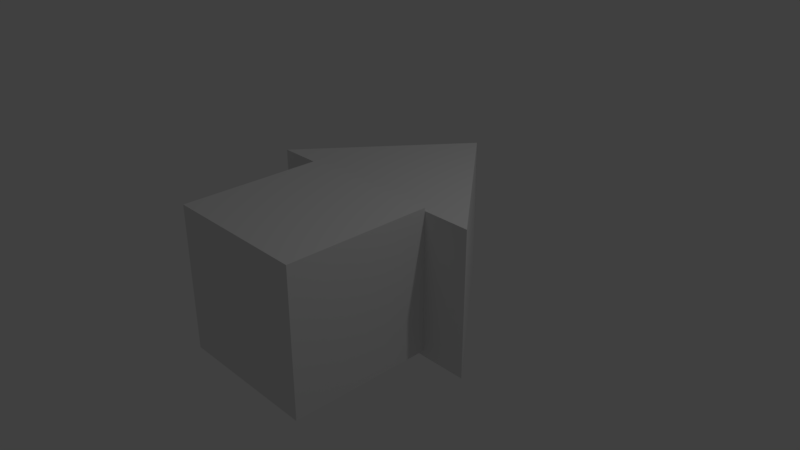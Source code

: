 # Source: 3DArrow.blend  (saved by Blender 2.79.0; exported with 4.5.12 LTS)
import bpy
from mathutils import Matrix  # noqa: F401  (used for matrix-valued properties, if any)

bpy.ops.wm.read_factory_settings(use_empty=True)
scene = bpy.context.scene
scene.name = 'Scene'

# ---- collections
col_collection_1 = bpy.data.collections.new('Collection 1'); scene.collection.children.link(col_collection_1)

# ---- materials (node trees are filled in below, after node groups)
mat_material = bpy.data.materials.new('Material')
mat_material.alpha_threshold = 0.0
mat_material.use_transparent_shadow = False
mat_material.roughness = 0.5
mat_material.line_color = (0.0, 0.0, 0.0, 1.0)

# ---- material node trees

# ---- world
world_world = bpy.data.worlds.new('World'); scene.world = world_world
world_world.color = (0.05088, 0.05088, 0.05088)
world_world.use_sun_shadow = False
world_world.sun_shadow_jitter_overblur = 0.0
world_world.cycles.sampling_method = 'MANUAL'

# ---- cameras
cam_camera = bpy.data.cameras.new('Camera')
cam_camera.clip_end = 100.0
cam_camera.lens = 35.0
cam_camera.sensor_width = 32.0
cam_camera.sensor_height = 18.0
cam_camera.ortho_scale = 7.314
cam_camera.dof.focus_distance = 0.0
cam_camera.dof.aperture_fstop = 128.0

# ---- lights
light_lamp = bpy.data.lights.new('Lamp', 'POINT')
light_lamp.transmission_factor = 0.0
light_lamp.cutoff_distance = 30.0
light_lamp.energy = 100.0
light_lamp.shadow_buffer_clip_start = 1.001
light_lamp.shadow_soft_size = 0.1
light_lamp.shadow_maximum_resolution = 0.006
light_lamp.use_absolute_resolution = True

# ---- meshes
me_cube = bpy.data.meshes.new('Cube')
me_cube.from_pydata([(1.0, 0.0052, -1.0), (1.0, -1.997, -1.0), (-1.0, -1.997, -1.0), (-1.0, 0.003034, -1.0), (1.0, 0.003033, 1.0), (1.0, -1.997, 1.0), (-1.0, -1.997, 1.0), (-1.0, 0.003034, 1.0), (-1.667, 0.002902, -1.073), (-1.667, 0.002902, 0.954), (-0.009092, 1.983, -0.978), (0.01661, 1.983, 1.003), (1.661, 0.002902, -1.073), (1.661, 0.002902, 0.954), (0.04133, 1.983, -0.978), (0.01563, 1.983, 1.003)], [], [(0, 1, 2, 3), (4, 7, 6, 5), (0, 4, 5, 1), (1, 5, 6, 2), (2, 6, 7, 3), (4, 0, 3, 7), (8, 9, 11, 10), (10, 11, 15, 14), (14, 15, 13, 12), (12, 13, 9, 8), (10, 14, 12, 8), (15, 11, 9, 13)])
me_cube.materials.append(mat_material)
me_cube.use_remesh_preserve_volume = False
me_cube.use_remesh_preserve_attributes = False
me_cube.use_mirror_vertex_groups = False
me_cube.update()

# ---- objects
ob_cube = bpy.data.objects.new('Cube', me_cube)
ob_lamp = bpy.data.objects.new('Lamp', light_lamp)
ob_camera = bpy.data.objects.new('Camera', cam_camera)

# ---- transforms, parenting, visibility, modifiers, constraints
ob_cube.location = (0.0, 0.0, 0.0)
ob_cube.lock_rotations_4d = False
ob_cube.empty_display_type = 'ARROWS'
ob_cube.lineart.crease_threshold = 0.0
ob_lamp.location = (4.076, 1.005, 5.904)
ob_lamp.rotation_euler = (0.6503, 0.05522, 1.866)
ob_lamp.lock_rotations_4d = False
ob_lamp.empty_display_type = 'ARROWS'
ob_lamp.color = (0.0, 0.0, 0.0, 0.0)
ob_lamp.lineart.crease_threshold = 0.0
ob_camera.location = (7.481, -6.508, 5.344)
ob_camera.rotation_euler = (1.109, 0.0, 0.8149)
ob_camera.lock_rotations_4d = False
ob_camera.empty_display_type = 'ARROWS'
ob_camera.color = (0.0, 0.0, 0.0, 0.0)
ob_camera.display_type = 'WIRE'
ob_camera.lineart.crease_threshold = 0.0

# ---- collection membership
col_collection_1.objects.link(ob_cube)
col_collection_1.objects.link(ob_lamp)
col_collection_1.objects.link(ob_camera)

# ---- scene / render settings (as saved in the file)
scene.camera = ob_camera
scene.frame_start = 1; scene.frame_end = 250; scene.frame_set(1)
scene.render.engine = 'BLENDER_EEVEE_NEXT'
scene.render.resolution_percentage = 50
scene.render.dither_intensity = 0.0
scene.cycles.use_denoising = False
scene.cycles.samples = 128
scene.cycles.sampling_pattern = 'TABULATED_SOBOL'
scene.cycles.use_adaptive_sampling = False
scene.cycles.use_light_tree = False
scene.cycles.blur_glossy = 0.0
scene.cycles.sample_clamp_indirect = 0.0
scene.view_settings.view_transform = 'Standard'
bpy.context.view_layer.update()
